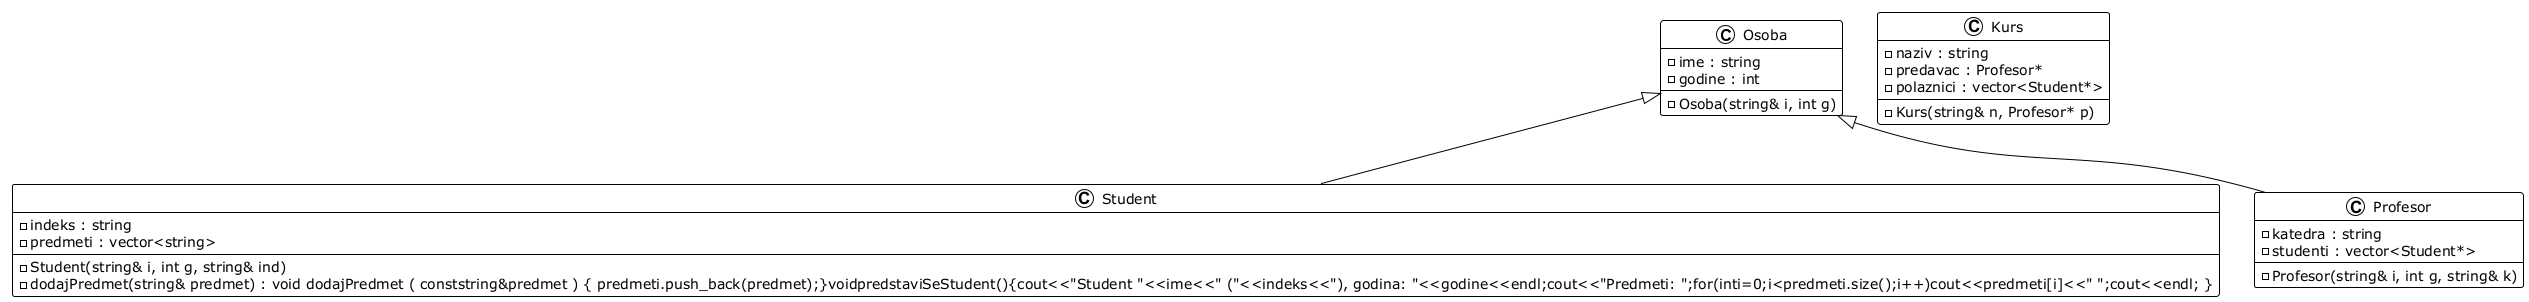

The diagram above was rendered by PlantUML. Its source (embedded in the PNG):
@startuml
!theme plain

class Osoba {
  - ime : string
  - godine : int
  - Osoba(string& i, int g)
}

class Student {
  - indeks : string
  - predmeti : vector<string>
  - Student(string& i, int g, string& ind)
  - dodajPredmet(string& predmet) : void dodajPredmet ( conststring&predmet ) { predmeti.push_back(predmet);}voidpredstaviSeStudent(){cout<<"Student "<<ime<<" ("<<indeks<<"), godina: "<<godine<<endl;cout<<"Predmeti: ";for(inti=0;i<predmeti.size();i++)cout<<predmeti[i]<<" ";cout<<endl; }
}

class Profesor {
  - katedra : string
  - studenti : vector<Student*>
  - Profesor(string& i, int g, string& k)
}

class Kurs {
  - naziv : string
  - predavac : Profesor*
  - polaznici : vector<Student*>
  - Kurs(string& n, Profesor* p)
}

Osoba <|-- Student
Osoba <|-- Profesor
@enduml